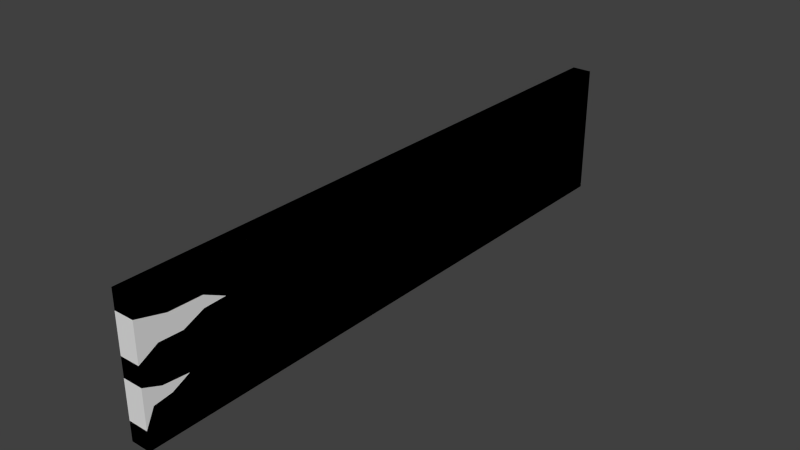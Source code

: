 # Source: sign_plank_3.blend  (saved by Blender 2.73.0; exported with 4.5.12 LTS)
import bpy
from mathutils import Matrix  # noqa: F401  (used for matrix-valued properties, if any)

bpy.ops.wm.read_factory_settings(use_empty=True)
scene = bpy.context.scene
scene.name = 'Scene'

# ---- collections
col_collection_1 = bpy.data.collections.new('Collection 1'); scene.collection.children.link(col_collection_1)

# ---- world
world_world = bpy.data.worlds.new('World'); scene.world = world_world
world_world.color = (0.05088, 0.05088, 0.05088)
world_world.use_sun_shadow = False
world_world.sun_shadow_jitter_overblur = 0.0
world_world.cycles.sampling_method = 'MANUAL'
world_world.cycles.sample_map_resolution = 256

# ---- meshes
me_cube_002 = bpy.data.meshes.new('Cube.002')
me_cube_002.from_pydata([(-1.5, -45.0, -10.0), (-1.5, 45.0, -10.0), (1.5, 45.0, -10.0), (1.5, -45.0, -10.0), (-1.5, -45.0, 10.0), (-1.5, 45.0, 10.0), (1.5, 45.0, 10.0), (1.5, -45.0, 10.0), (-1.5, -45.0, -7.143), (-1.5, -38.42, -2.87), (-1.5, -45.0, -1.429), (-1.5, -45.0, 1.429), (-1.5, -32.33, 4.286), (-1.5, -45.0, 7.143), (-1.5, 45.0, 7.143), (-1.5, 45.0, 4.286), (-1.5, 45.0, 1.429), (-1.5, 45.0, -1.429), (-1.5, 45.0, -4.286), (-1.5, 45.0, -7.143), (1.5, 45.0, 7.143), (1.5, 45.0, 4.286), (1.5, 45.0, 1.429), (1.5, 45.0, -1.429), (1.5, 45.0, -4.286), (1.5, 45.0, -7.143), (1.5, -45.0, 7.143), (1.5, -32.33, 4.286), (1.5, -45.0, 1.429), (1.5, -45.0, -1.429), (1.5, -38.42, -2.87), (1.5, -45.0, -7.143), (1.5, -42.28, -2.531), (-1.5, -42.28, -2.531), (-1.5, -43.7, -4.473), (1.5, -43.7, -4.473), (1.5, -41.03, -4.13), (-1.5, -41.03, -4.13), (-1.5, -35.56, 5.885), (-1.5, -40.55, 5.988), (1.5, -40.55, 5.988), (1.5, -35.56, 5.885), (-1.5, -42.18, 2.972), (-1.5, -38.66, 2.857), (-1.5, -35.58, 4.178), (1.5, -35.58, 4.178), (1.5, -38.66, 2.857), (1.5, -42.18, 2.972)], [], [(19, 25, 2, 1), (31, 8, 0, 3), (7, 6, 5, 4), (1, 2, 3, 0), (31, 3, 2, 25), (19, 1, 0, 8), (12, 15, 16, 11, 42, 43, 44), (10, 17, 18, 9, 33), (30, 9, 37, 36), (36, 37, 34, 35), (13, 14, 15, 12, 38, 39), (29, 10, 33, 32), (4, 5, 14, 13), (21, 27, 45, 46, 47, 28, 22), (23, 29, 32, 30, 24), (20, 26, 40, 41, 27, 21), (6, 7, 26, 20), (7, 4, 13, 26), (41, 38, 12, 27), (47, 42, 11, 28), (28, 11, 10, 29), (32, 33, 9, 30), (35, 34, 8, 31), (22, 28, 29, 23), (24, 30, 36, 35, 31, 25), (5, 6, 20, 14), (14, 20, 21, 15), (15, 21, 22, 16), (16, 22, 23, 17), (17, 23, 24, 18), (18, 24, 25, 19), (11, 16, 17, 10), (9, 18, 19, 8, 34, 37), (26, 13, 39, 40), (40, 39, 38, 41), (27, 12, 44, 45), (45, 44, 43, 46), (46, 43, 42, 47)])
_uv = me_cube_002.uv_layers.new(name='UVMap')
_uv.uv.foreach_set('vector', [0.9677, 0.4316, 0.9999, 0.4316, 0.9999, 0.4623, 0.9677, 0.4623, 0.06475, 0.5254, 0.03251, 0.5254, 0.03251, 0.4947, 0.06475, 0.4947, 0.0004315, 0.2151, 0.9677, 0.2151, 0.9677, 0.2473, 0.0004315, 0.2473, 0.9677, 0.4623, 0.9677, 0.4945, 0.0005953, 0.4945, 0.0005962, 0.4622, 0.0001396, 0.03081, 0.0001393, 9.767e-05, 0.9677, 8.895e-05, 0.9677, 0.0308, 0.9677, 0.4316, 0.9677, 0.4623, 0.0005962, 0.4622, 0.000597, 0.4315, 0.1366, 0.3087, 0.9677, 0.3087, 0.9677, 0.3395, 0.0004844, 0.3395, 0.03083, 0.3229, 0.06569, 0.3084, 0.1017, 0.3099, 0.0004843, 0.3702, 0.9677, 0.3702, 0.9677, 0.4009, 0.07121, 0.3857, 0.02976, 0.382, 0.06475, 0.6174, 0.03251, 0.6174, 0.03251, 0.5862, 0.06475, 0.5862, 0.06475, 0.5862, 0.03251, 0.5862, 0.03251, 0.5573, 0.06475, 0.5573, 0.0004315, 0.278, 0.9677, 0.278, 0.9677, 0.3087, 0.1366, 0.3087, 0.1019, 0.2916, 0.04821, 0.2905, 0.06475, 0.6906, 0.03251, 0.6906, 0.03251, 0.659, 0.06475, 0.659, 0.0004315, 0.2473, 0.9677, 0.2473, 0.9677, 0.278, 0.0004315, 0.278, 0.9677, 0.1537, 0.1363, 0.1537, 0.1014, 0.1525, 0.06532, 0.1541, 0.03045, 0.1396, 8.936e-05, 0.123, 0.9677, 0.123, 0.9677, 0.09224, 8.895e-05, 0.09225, 0.02938, 0.0804, 0.0709, 0.07674, 0.9677, 0.06152, 0.9677, 0.1844, 0.0004316, 0.1844, 0.0482, 0.172, 0.1015, 0.1709, 0.1363, 0.1537, 0.9677, 0.1537, 0.9677, 0.2151, 0.0004315, 0.2151, 0.0004316, 0.1844, 0.9677, 0.1844, 0.03233, 0.8106, 8.902e-05, 0.8106, 8.902e-05, 0.7799, 0.03233, 0.7799, 0.03233, 0.6768, 8.895e-05, 0.6768, 8.895e-05, 0.6381, 0.03233, 0.6381, 0.03233, 0.5293, 8.905e-05, 0.5293, 8.908e-05, 0.4947, 0.03233, 0.4947, 0.06475, 0.7213, 0.03251, 0.7213, 0.03251, 0.6906, 0.06475, 0.6906, 0.06475, 0.659, 0.03251, 0.659, 0.03251, 0.6174, 0.06475, 0.6174, 0.06475, 0.5573, 0.03251, 0.5573, 0.03251, 0.5254, 0.06475, 0.5254, 0.9677, 0.123, 8.936e-05, 0.123, 8.895e-05, 0.09225, 0.9677, 0.09224, 0.9677, 0.06152, 0.0709, 0.07674, 0.04279, 0.0632, 0.01414, 0.05952, 0.0001396, 0.03081, 0.9677, 0.0308, 0.9677, 0.2473, 0.9999, 0.2473, 0.9999, 0.278, 0.9677, 0.278, 0.9677, 0.278, 0.9999, 0.278, 0.9999, 0.3087, 0.9677, 0.3087, 0.9677, 0.3087, 0.9999, 0.3087, 0.9999, 0.3395, 0.9677, 0.3395, 0.9677, 0.3395, 0.9999, 0.3395, 0.9999, 0.3702, 0.9677, 0.3702, 0.9677, 0.3702, 0.9999, 0.3702, 0.9999, 0.4009, 0.9677, 0.4009, 0.9677, 0.4009, 0.9999, 0.4009, 0.9999, 0.4316, 0.9677, 0.4316, 0.0004844, 0.3395, 0.9677, 0.3395, 0.9677, 0.3702, 0.0004843, 0.3702, 0.07121, 0.3857, 0.9677, 0.4009, 0.9677, 0.4316, 0.000597, 0.4315, 0.01459, 0.4028, 0.04311, 0.3992, 0.03233, 0.7799, 8.902e-05, 0.7799, 8.898e-05, 0.7305, 0.03233, 0.7305, 0.03233, 0.7305, 8.898e-05, 0.7305, 8.895e-05, 0.6768, 0.03233, 0.6768, 0.03233, 0.6381, 8.895e-05, 0.6381, 8.898e-05, 0.6031, 0.03233, 0.6031, 0.03233, 0.6031, 8.898e-05, 0.6031, 8.898e-05, 0.567, 0.03233, 0.567, 0.03233, 0.567, 8.898e-05, 0.567, 8.905e-05, 0.5293, 0.03233, 0.5293])
me_cube_002.use_remesh_preserve_volume = False
me_cube_002.use_remesh_preserve_attributes = False
me_cube_002.use_mirror_vertex_groups = False
me_cube_002.update()
me_cube_000 = bpy.data.meshes.new('Cube.000')
me_cube_000.from_pydata([(-1.5, -45.0, -10.0), (-1.5, 45.0, -10.0), (1.5, 45.0, -10.0), (1.5, -45.0, -10.0), (-1.5, -45.0, 10.0), (-1.5, 45.0, 10.0), (1.5, 45.0, 10.0), (1.5, -45.0, 10.0)], [], [(4, 5, 1, 0), (5, 6, 2, 1), (6, 7, 3, 2), (7, 4, 0, 3), (0, 1, 2, 3), (7, 6, 5, 4)])
_uv = me_cube_000.uv_layers.new(name='UVMap')
_uv.uv.foreach_set('vector', [0.03131, 0.2396, 0.9687, 0.2396, 0.9687, 0.4479, 0.03131, 0.4479, 0.9687, 0.2396, 0.9999, 0.2396, 0.9999, 0.4479, 0.9687, 0.4479, 0.9687, 0.2084, 0.03131, 0.2084, 0.03131, 6.921e-05, 0.9687, 6.921e-05, 6.921e-05, 0.2396, 0.03131, 0.2396, 0.03131, 0.4479, 6.937e-05, 0.4479, 0.03131, 0.4479, 0.9687, 0.4479, 0.9687, 0.4792, 0.03131, 0.4792, 0.03131, 0.2084, 0.9687, 0.2084, 0.9687, 0.2396, 0.03131, 0.2396])
me_cube_000.use_remesh_preserve_volume = False
me_cube_000.use_remesh_preserve_attributes = False
me_cube_000.use_mirror_vertex_groups = False
me_cube_000.update()

# ---- objects
ob_plank_3 = bpy.data.objects.new('plank_3', me_cube_002)
ob_ubx_plank_3 = bpy.data.objects.new('UBX_plank_3', me_cube_000)

# ---- transforms, parenting, visibility, modifiers, constraints
ob_plank_3.location = (0.0, 0.0, 0.0)
ob_plank_3.lineart.crease_threshold = 0.0
ob_ubx_plank_3.location = (0.0, 0.0, 0.0)
ob_ubx_plank_3.hide_viewport = True
ob_ubx_plank_3.lineart.crease_threshold = 0.0

# ---- collection membership
col_collection_1.objects.link(ob_plank_3)
col_collection_1.objects.link(ob_ubx_plank_3)

# ---- scene / render settings (as saved in the file)
scene.frame_start = 1; scene.frame_end = 250; scene.frame_set(1)
scene.render.engine = 'CYCLES'
scene.render.resolution_percentage = 50
scene.render.dither_intensity = 0.0
scene.cycles.use_denoising = False
scene.cycles.samples = 10
scene.cycles.sampling_pattern = 'TABULATED_SOBOL'
scene.cycles.light_sampling_threshold = 0.0
scene.cycles.use_adaptive_sampling = False
scene.cycles.use_light_tree = False
scene.cycles.blur_glossy = 0.0
scene.cycles.pixel_filter_type = 'GAUSSIAN'
scene.cycles.sample_clamp_indirect = 0.0
scene.view_settings.view_transform = 'Standard'
bpy.context.view_layer.update()

# ---- added for rendering (the .blend has no active camera and no usable light): camera, sun
cam_auto = bpy.data.cameras.new('AutoCamera')
cam_auto.lens = 50.0
cam_auto.sensor_width = 36.0
cam_auto.clip_end = 1497.83
ob_auto_camera = bpy.data.objects.new('AutoCamera', cam_auto)
scene.collection.objects.link(ob_auto_camera)
ob_auto_camera.location = (85.3466, -102.416, 68.2773)
ob_auto_camera.rotation_euler = (1.09748, -7.21219e-08, 0.694738)
scene.camera = ob_auto_camera
light_auto_sun = bpy.data.lights.new('AutoSun', 'SUN')
light_auto_sun.energy = 3.0
light_auto_sun.angle = 0.0523599
ob_auto_sun = bpy.data.objects.new('AutoSun', light_auto_sun)
scene.collection.objects.link(ob_auto_sun)
ob_auto_sun.rotation_euler = (0.872665, 0.174533, 0.523599)
bpy.context.view_layer.update()
